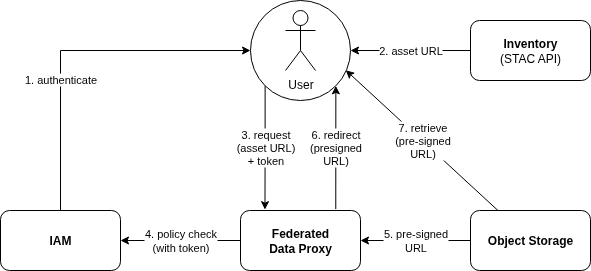

The diagram above was exported from draw.io. Its source (the exported page's mxGraphModel, read from the mxfile embedded in the PNG):
<mxGraphModel dx="1370" dy="851" grid="1" gridSize="10" guides="1" tooltips="1" connect="1" arrows="1" fold="1" page="1" pageScale="1" pageWidth="827" pageHeight="1169" math="0" shadow="0">
  <root>
    <mxCell id="kfBPqp4CC6bb5CvVlf-A-0" />
    <mxCell id="kfBPqp4CC6bb5CvVlf-A-1" parent="kfBPqp4CC6bb5CvVlf-A-0" />
    <mxCell id="CPZMLqw5nYU8WWoL3IeU-4" value="6. redirect&lt;div&gt;(presigned&lt;/div&gt;&lt;div&gt;URL)&lt;/div&gt;" style="edgeStyle=orthogonalEdgeStyle;rounded=0;orthogonalLoop=1;jettySize=auto;html=1;exitX=0.794;exitY=-0.024;exitDx=0;exitDy=0;entryX=1;entryY=1;entryDx=0;entryDy=0;exitPerimeter=0;" parent="kfBPqp4CC6bb5CvVlf-A-1" source="ucZdXWnh1KYQC7aYkreO-0" target="ucZdXWnh1KYQC7aYkreO-3" edge="1">
      <mxGeometry relative="1" as="geometry" />
    </mxCell>
    <mxCell id="CPZMLqw5nYU8WWoL3IeU-6" value="4. policy check&lt;div&gt;(with token)&lt;/div&gt;" style="edgeStyle=orthogonalEdgeStyle;rounded=0;orthogonalLoop=1;jettySize=auto;html=1;entryX=1;entryY=0.5;entryDx=0;entryDy=0;" parent="kfBPqp4CC6bb5CvVlf-A-1" source="ucZdXWnh1KYQC7aYkreO-0" target="ucZdXWnh1KYQC7aYkreO-2" edge="1">
      <mxGeometry relative="1" as="geometry" />
    </mxCell>
    <mxCell id="ucZdXWnh1KYQC7aYkreO-0" value="Federated&lt;div&gt;Data Proxy&lt;/div&gt;" style="rounded=1;whiteSpace=wrap;html=1;fontStyle=1" parent="kfBPqp4CC6bb5CvVlf-A-1" vertex="1">
      <mxGeometry x="370" y="280" width="120" height="60" as="geometry" />
    </mxCell>
    <mxCell id="CPZMLqw5nYU8WWoL3IeU-5" value="5. pre-signed&lt;div&gt;URL&lt;/div&gt;" style="edgeStyle=orthogonalEdgeStyle;rounded=0;orthogonalLoop=1;jettySize=auto;html=1;entryX=1;entryY=0.5;entryDx=0;entryDy=0;" parent="kfBPqp4CC6bb5CvVlf-A-1" source="ucZdXWnh1KYQC7aYkreO-1" target="ucZdXWnh1KYQC7aYkreO-0" edge="1">
      <mxGeometry relative="1" as="geometry" />
    </mxCell>
    <mxCell id="ucZdXWnh1KYQC7aYkreO-1" value="Object Storage" style="rounded=1;whiteSpace=wrap;html=1;fontStyle=1" parent="kfBPqp4CC6bb5CvVlf-A-1" vertex="1">
      <mxGeometry x="600" y="280" width="120" height="60" as="geometry" />
    </mxCell>
    <mxCell id="CPZMLqw5nYU8WWoL3IeU-2" value="1. authenticate" style="edgeStyle=orthogonalEdgeStyle;rounded=0;orthogonalLoop=1;jettySize=auto;html=1;entryX=0;entryY=0.5;entryDx=0;entryDy=0;exitX=0.5;exitY=0;exitDx=0;exitDy=0;" parent="kfBPqp4CC6bb5CvVlf-A-1" source="ucZdXWnh1KYQC7aYkreO-2" target="ucZdXWnh1KYQC7aYkreO-3" edge="1">
      <mxGeometry x="-0.25" relative="1" as="geometry">
        <mxPoint as="offset" />
      </mxGeometry>
    </mxCell>
    <mxCell id="ucZdXWnh1KYQC7aYkreO-2" value="IAM" style="rounded=1;whiteSpace=wrap;html=1;fontStyle=1" parent="kfBPqp4CC6bb5CvVlf-A-1" vertex="1">
      <mxGeometry x="130" y="280" width="120" height="60" as="geometry" />
    </mxCell>
    <mxCell id="CPZMLqw5nYU8WWoL3IeU-3" value="3. request&lt;br&gt;&lt;div&gt;(asset&amp;nbsp;&lt;span style=&quot;background-color: light-dark(#ffffff, var(--ge-dark-color, #121212)); color: light-dark(rgb(0, 0, 0), rgb(255, 255, 255));&quot;&gt;URL)&lt;/span&gt;&lt;/div&gt;&lt;div&gt;&lt;span style=&quot;background-color: light-dark(#ffffff, var(--ge-dark-color, #121212)); color: light-dark(rgb(0, 0, 0), rgb(255, 255, 255));&quot;&gt;+ token&lt;/span&gt;&lt;/div&gt;" style="edgeStyle=orthogonalEdgeStyle;rounded=0;orthogonalLoop=1;jettySize=auto;html=1;entryX=0.204;entryY=-0.014;entryDx=0;entryDy=0;exitX=0;exitY=1;exitDx=0;exitDy=0;entryPerimeter=0;" parent="kfBPqp4CC6bb5CvVlf-A-1" source="ucZdXWnh1KYQC7aYkreO-3" target="ucZdXWnh1KYQC7aYkreO-0" edge="1">
      <mxGeometry relative="1" as="geometry" />
    </mxCell>
    <mxCell id="ucZdXWnh1KYQC7aYkreO-3" value="" style="ellipse;whiteSpace=wrap;html=1;aspect=fixed;" parent="kfBPqp4CC6bb5CvVlf-A-1" vertex="1">
      <mxGeometry x="380" y="70" width="100" height="100" as="geometry" />
    </mxCell>
    <mxCell id="ucZdXWnh1KYQC7aYkreO-4" value="User" style="shape=umlActor;verticalLabelPosition=bottom;verticalAlign=top;html=1;outlineConnect=0;" parent="kfBPqp4CC6bb5CvVlf-A-1" vertex="1">
      <mxGeometry x="415" y="80" width="30" height="60" as="geometry" />
    </mxCell>
    <mxCell id="ydvvM3K4d1YtZh9AtXWD-0" value="2. asset URL" style="edgeStyle=orthogonalEdgeStyle;rounded=0;orthogonalLoop=1;jettySize=auto;html=1;entryX=1;entryY=0.5;entryDx=0;entryDy=0;" parent="kfBPqp4CC6bb5CvVlf-A-1" source="CPZMLqw5nYU8WWoL3IeU-0" target="ucZdXWnh1KYQC7aYkreO-3" edge="1">
      <mxGeometry x="-0.0026" relative="1" as="geometry">
        <mxPoint as="offset" />
      </mxGeometry>
    </mxCell>
    <mxCell id="CPZMLqw5nYU8WWoL3IeU-0" value="&lt;b&gt;Inventory&lt;/b&gt;&lt;br&gt;(STAC API)" style="rounded=1;whiteSpace=wrap;html=1;" parent="kfBPqp4CC6bb5CvVlf-A-1" vertex="1">
      <mxGeometry x="600" y="90" width="120" height="60" as="geometry" />
    </mxCell>
    <mxCell id="ydvvM3K4d1YtZh9AtXWD-1" value="7. retrieve&lt;div&gt;(pre-signed&lt;/div&gt;&lt;div&gt;URL)&lt;/div&gt;" style="rounded=0;orthogonalLoop=1;jettySize=auto;html=1;entryX=0.953;entryY=0.697;entryDx=0;entryDy=0;entryPerimeter=0;" parent="kfBPqp4CC6bb5CvVlf-A-1" source="ucZdXWnh1KYQC7aYkreO-1" target="ucZdXWnh1KYQC7aYkreO-3" edge="1">
      <mxGeometry relative="1" as="geometry" />
    </mxCell>
  </root>
</mxGraphModel>